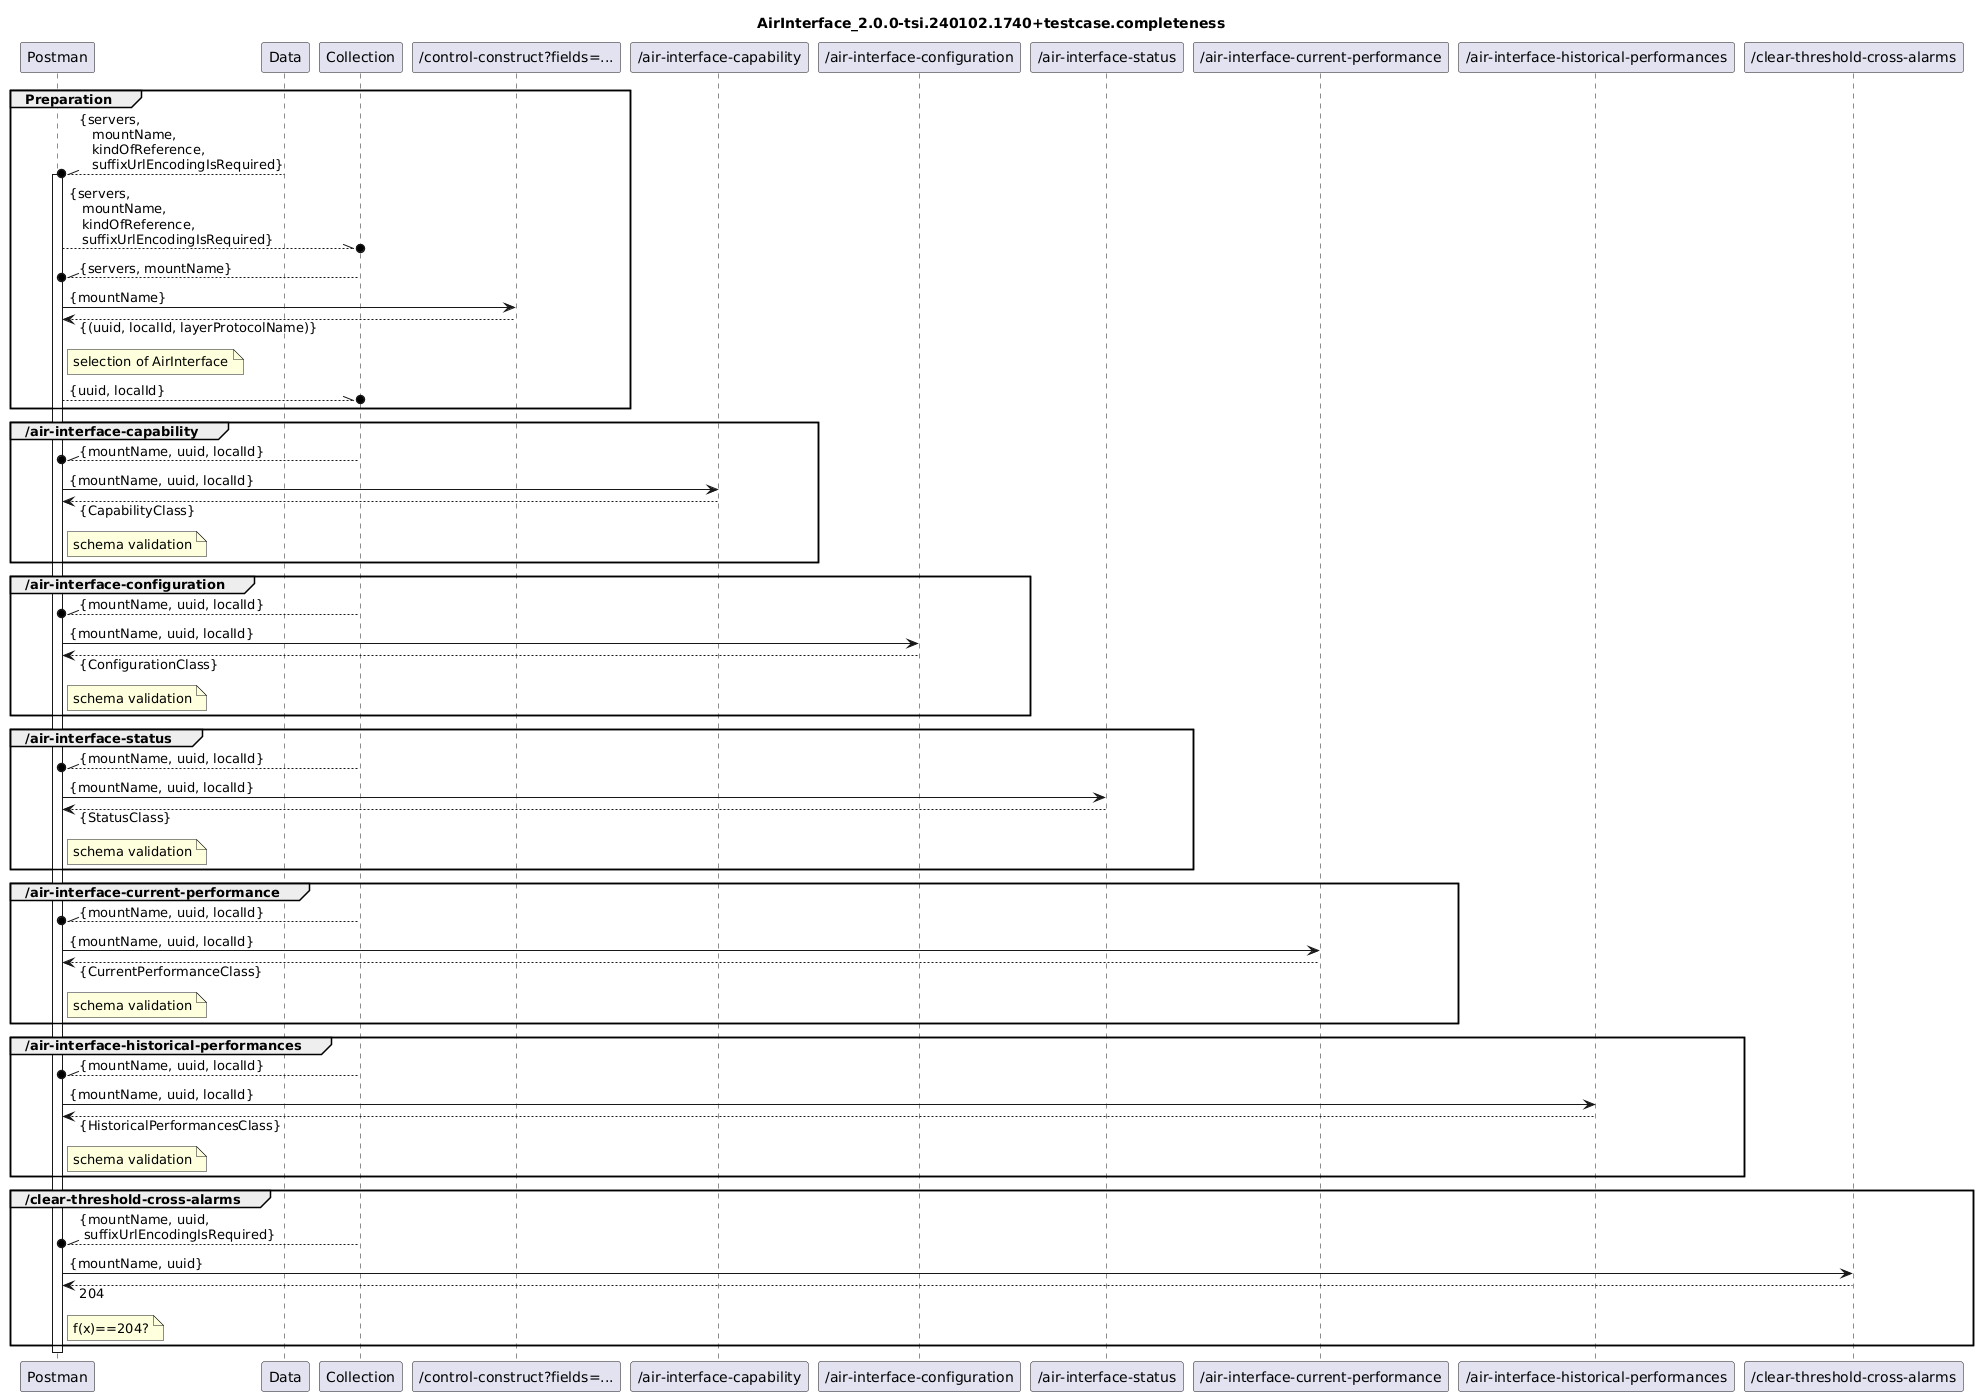

The diagram above was rendered by PlantUML. Its source (embedded in the PNG):
@startuml
skinparam responseMessageBelowArrow true

title
AirInterface_2.0.0-tsi.240102.1740+testcase.completeness
end title

participant "Postman" as Postman
participant "Data" as Data
participant "Collection" as Collection

participant "/control-construct?fields=..." as ListOfLTPUuidAndLidPairsAndNames

participant "/air-interface-capability" as Capability
participant "/air-interface-configuration" as Configuration
participant "/air-interface-status" as Status
participant "/air-interface-current-performance" as CurrentPerformance
participant "/air-interface-historical-performances" as HistoricalPerformances
participant "/clear-threshold-cross-alarms" as ClearThresholdCrossAlarms

group Preparation
  Data --\\o Postman : {servers,\n   mountName,\n   kindOfReference,\n   suffixUrlEncodingIsRequired}
  activate Postman
  Postman --\\o Collection : {servers,\n   mountName,\n   kindOfReference,\n   suffixUrlEncodingIsRequired}

  Collection --\\o Postman : {servers, mountName}
  Postman -> ListOfLTPUuidAndLidPairsAndNames : {mountName}
  Postman <-- ListOfLTPUuidAndLidPairsAndNames : {(uuid, localId, layerProtocolName)}
  note right Postman
    selection of AirInterface
  end note
  Postman --\\o Collection : {uuid, localId}
end

group /air-interface-capability
  Collection --\\o Postman : {mountName, uuid, localId}
  Postman -> Capability : {mountName, uuid, localId}
  Postman <-- Capability : {CapabilityClass}
  note right Postman
    schema validation
  end note
end

group /air-interface-configuration
  Collection --\\o Postman : {mountName, uuid, localId}
  Postman -> Configuration : {mountName, uuid, localId}
  Postman <-- Configuration : {ConfigurationClass}
  note right Postman
    schema validation
  end note
end

group /air-interface-status
  Collection --\\o Postman : {mountName, uuid, localId}
  Postman -> Status : {mountName, uuid, localId}
  Postman <-- Status : {StatusClass}
  note right Postman
    schema validation
  end note
end

group /air-interface-current-performance
  Collection --\\o Postman : {mountName, uuid, localId}
  Postman -> CurrentPerformance : {mountName, uuid, localId}
  Postman <-- CurrentPerformance : {CurrentPerformanceClass}
  note right Postman
    schema validation
  end note
end

group /air-interface-historical-performances
  Collection --\\o Postman : {mountName, uuid, localId}
  Postman -> HistoricalPerformances : {mountName, uuid, localId}
  Postman <-- HistoricalPerformances : {HistoricalPerformancesClass}
  note right Postman
    schema validation
  end note
end

group /clear-threshold-cross-alarms
  Collection --\\o Postman : {mountName, uuid, \n suffixUrlEncodingIsRequired}
  Postman -> ClearThresholdCrossAlarms : {mountName, uuid}
  Postman <-- ClearThresholdCrossAlarms : 204
  note right Postman
    f(x)==204?
  end note
end

deactivate Postman
@enduml